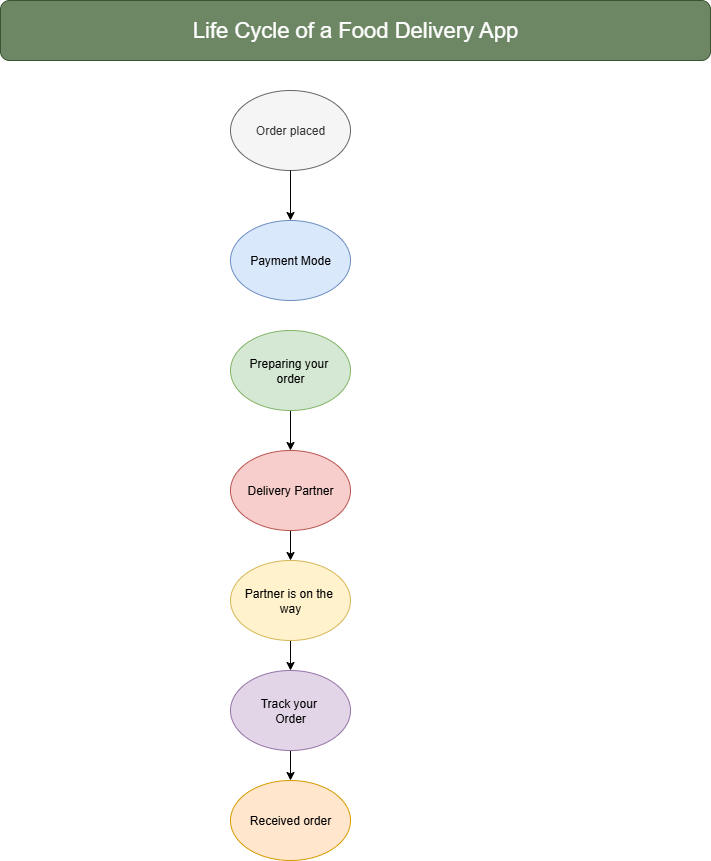

The diagram above was exported from draw.io. Its source (the exported page's mxGraphModel, read from the mxfile embedded in the PNG):
<mxGraphModel dx="1042" dy="1662" grid="1" gridSize="10" guides="1" tooltips="1" connect="1" arrows="1" fold="1" page="1" pageScale="1" pageWidth="850" pageHeight="1100" math="0" shadow="0">
  <root>
    <mxCell id="0" />
    <mxCell id="1" parent="0" />
    <mxCell id="NKqJfT0cuvmTKGbQ5gMN-1" value="Order placed" style="ellipse;whiteSpace=wrap;html=1;fillColor=#f5f5f5;fontColor=#333333;strokeColor=#666666;" vertex="1" parent="1">
      <mxGeometry x="290" y="-50" width="120" height="80" as="geometry" />
    </mxCell>
    <mxCell id="NKqJfT0cuvmTKGbQ5gMN-11" value="" style="edgeStyle=orthogonalEdgeStyle;rounded=0;orthogonalLoop=1;jettySize=auto;html=1;" edge="1" parent="1" source="NKqJfT0cuvmTKGbQ5gMN-2" target="NKqJfT0cuvmTKGbQ5gMN-3">
      <mxGeometry relative="1" as="geometry" />
    </mxCell>
    <mxCell id="NKqJfT0cuvmTKGbQ5gMN-2" value="Preparing your&amp;nbsp;&lt;div&gt;order&lt;/div&gt;" style="ellipse;whiteSpace=wrap;html=1;fillColor=#d5e8d4;strokeColor=#82b366;" vertex="1" parent="1">
      <mxGeometry x="290" y="190" width="120" height="80" as="geometry" />
    </mxCell>
    <mxCell id="NKqJfT0cuvmTKGbQ5gMN-12" value="" style="edgeStyle=orthogonalEdgeStyle;rounded=0;orthogonalLoop=1;jettySize=auto;html=1;" edge="1" parent="1" source="NKqJfT0cuvmTKGbQ5gMN-3" target="NKqJfT0cuvmTKGbQ5gMN-4">
      <mxGeometry relative="1" as="geometry" />
    </mxCell>
    <mxCell id="NKqJfT0cuvmTKGbQ5gMN-3" value="Delivery Partner" style="ellipse;whiteSpace=wrap;html=1;fillColor=#f8cecc;strokeColor=#b85450;" vertex="1" parent="1">
      <mxGeometry x="290" y="310" width="120" height="80" as="geometry" />
    </mxCell>
    <mxCell id="NKqJfT0cuvmTKGbQ5gMN-13" value="" style="edgeStyle=orthogonalEdgeStyle;rounded=0;orthogonalLoop=1;jettySize=auto;html=1;" edge="1" parent="1" source="NKqJfT0cuvmTKGbQ5gMN-4" target="NKqJfT0cuvmTKGbQ5gMN-5">
      <mxGeometry relative="1" as="geometry" />
    </mxCell>
    <mxCell id="NKqJfT0cuvmTKGbQ5gMN-4" value="Partner is on the&amp;nbsp;&lt;div&gt;way&lt;/div&gt;" style="ellipse;whiteSpace=wrap;html=1;fillColor=#fff2cc;strokeColor=#d6b656;" vertex="1" parent="1">
      <mxGeometry x="290" y="420" width="120" height="80" as="geometry" />
    </mxCell>
    <mxCell id="NKqJfT0cuvmTKGbQ5gMN-14" value="" style="edgeStyle=orthogonalEdgeStyle;rounded=0;orthogonalLoop=1;jettySize=auto;html=1;" edge="1" parent="1" source="NKqJfT0cuvmTKGbQ5gMN-5" target="NKqJfT0cuvmTKGbQ5gMN-6">
      <mxGeometry relative="1" as="geometry" />
    </mxCell>
    <mxCell id="NKqJfT0cuvmTKGbQ5gMN-5" value="Track your&amp;nbsp;&lt;div&gt;Order&lt;/div&gt;" style="ellipse;whiteSpace=wrap;html=1;fillColor=#e1d5e7;strokeColor=#9673a6;" vertex="1" parent="1">
      <mxGeometry x="290" y="530" width="120" height="80" as="geometry" />
    </mxCell>
    <mxCell id="NKqJfT0cuvmTKGbQ5gMN-6" value="Received order" style="ellipse;whiteSpace=wrap;html=1;fillColor=#ffe6cc;strokeColor=#d79b00;" vertex="1" parent="1">
      <mxGeometry x="290" y="640" width="120" height="80" as="geometry" />
    </mxCell>
    <mxCell id="NKqJfT0cuvmTKGbQ5gMN-7" value="Payment Mode" style="ellipse;whiteSpace=wrap;html=1;fillColor=#dae8fc;strokeColor=#6c8ebf;" vertex="1" parent="1">
      <mxGeometry x="290" y="80" width="120" height="80" as="geometry" />
    </mxCell>
    <mxCell id="NKqJfT0cuvmTKGbQ5gMN-8" value="" style="endArrow=classic;html=1;rounded=0;exitX=0.5;exitY=1;exitDx=0;exitDy=0;" edge="1" parent="1" source="NKqJfT0cuvmTKGbQ5gMN-1" target="NKqJfT0cuvmTKGbQ5gMN-7">
      <mxGeometry width="50" height="50" relative="1" as="geometry">
        <mxPoint x="440" y="290" as="sourcePoint" />
        <mxPoint x="490" y="240" as="targetPoint" />
      </mxGeometry>
    </mxCell>
    <mxCell id="NKqJfT0cuvmTKGbQ5gMN-16" value="&lt;font style=&quot;font-size: 22px;&quot;&gt;Life Cycle of a Food Delivery App&lt;/font&gt;" style="rounded=1;whiteSpace=wrap;html=1;fillColor=#6d8764;fontColor=#ffffff;strokeColor=#3A5431;" vertex="1" parent="1">
      <mxGeometry x="60" y="-140" width="710" height="60" as="geometry" />
    </mxCell>
  </root>
</mxGraphModel>